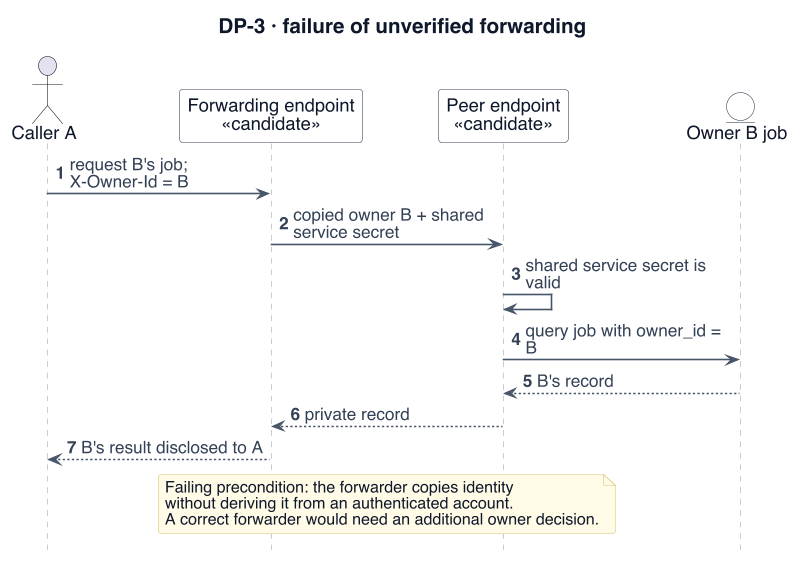

The diagram above was rendered by PlantUML. Its source (embedded in the PNG):
@startuml
!include _style.iuml
' Evidence (07c7c14): media/authorizer.py; contracts/gateway.py; contracts/v1.py; media/api/deps.py; processing/auth.py; scripts/aws/v1/definitions.py
skinparam BackgroundColor white
skinparam defaultFontSize 16
skinparam ArrowFontSize 15
skinparam ClassAttributeFontSize 15
skinparam ClassStereotypeFontSize 13
skinparam NoteFontSize 14
skinparam classAttributeIconSize 0
skinparam nodesep 20
skinparam ranksep 22
hide footbox
autonumber
skinparam maxMessageSize 180
skinparam sequenceParticipantPadding 8
title DP-3 · failure of unverified forwarding
actor "Caller A" as C
participant "Forwarding endpoint\n«candidate»" as F
participant "Peer endpoint\n«candidate»" as P
entity "Owner B job" as J
C -> F : request B's job; X-Owner-Id = B
F -> P : copied owner B + shared service secret
P -> P : shared service secret is valid
P -> J : query job with owner_id = B
J --> P : B's record
P --> F : private record
F --> C : B's result disclosed to A
note over F,P : Failing precondition: the forwarder copies identity\nwithout deriving it from an authenticated account.\nA correct forwarder would need an additional owner decision.
@enduml